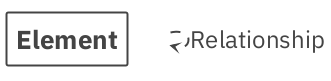

The diagram above was rendered by PlantUML. Its source (embedded in the PNG):
@startuml
!pragma layout smetana
skinparam defaultFontName IBM Plex Sans

set separator none
hide stereotype

<style>
  root {
    BackgroundColor: #ffffff;
    FontColor: #444444;
  }
  // Element
  .Element-RWxlbWVudA== {
    BackgroundColor: #ffffff;
    LineColor: #444444;
    LineStyle: 0;
    LineThickness: 2;
    FontColor: #444444;
    FontSize: 24;
    HorizontalAlignment: center;
    Shadowing: 0;
    MaximumWidth: 200;
  }
  // Relationship
  .Relationship-UmVsYXRpb25zaGlw {
    LineThickness: 2;
    LineStyle: 10-10;
    LineColor: #444444;
    FontColor: #444444;
    FontSize: 24;
  }
  // Catalog
  .Boundary-Q2F0YWxvZw== {
    BackgroundColor: #ffffff;
    LineColor: #444444;
    LineStyle: 0;
    LineThickness: 2;
    FontColor: #444444;
    FontSize: 24;
    HorizontalAlignment: center;
    Shadowing: 0;
  }
  // transparent element for relationships in legend
  .Element-Transparent {
    BackgroundColor: transparent;
    LineColor: transparent;
    FontColor: transparent;
  }
</style>

rectangle "==Element" <<Element-RWxlbWVudA==>>

rectangle "." <<.Element-Transparent>> as 1
1 --> 1 <<Relationship-UmVsYXRpb25zaGlw>> : "Relationship"

@enduml